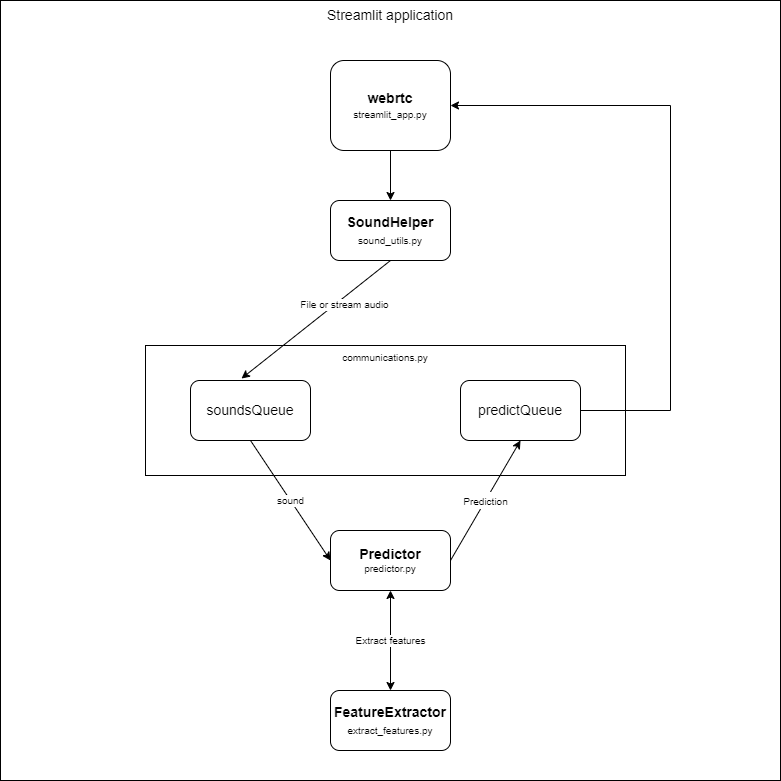

The diagram above was exported from draw.io. Its source (the exported page's mxGraphModel, read from the mxfile embedded in the PNG):
<mxGraphModel dx="2062" dy="1122" grid="1" gridSize="10" guides="1" tooltips="1" connect="1" arrows="1" fold="1" page="1" pageScale="1" pageWidth="850" pageHeight="1100" math="0" shadow="0">
  <root>
    <mxCell id="0" />
    <mxCell id="1" parent="0" />
    <mxCell id="Bi2uQt_QSbaoex-jBJ_a-1" value="Streamlit application" style="whiteSpace=wrap;html=1;aspect=fixed;verticalAlign=top;fontSize=14;" vertex="1" parent="1">
      <mxGeometry x="40" y="30" width="780" height="780" as="geometry" />
    </mxCell>
    <mxCell id="Bi2uQt_QSbaoex-jBJ_a-2" value="&lt;font style=&quot;&quot;&gt;&lt;b style=&quot;font-size: 14px;&quot;&gt;webrtc&lt;/b&gt;&lt;br&gt;&lt;font style=&quot;font-size: 10px;&quot;&gt;streamlit_app.py&lt;/font&gt;&lt;br&gt;&lt;/font&gt;" style="rounded=1;whiteSpace=wrap;html=1;" vertex="1" parent="1">
      <mxGeometry x="370" y="90" width="120" height="90" as="geometry" />
    </mxCell>
    <mxCell id="Bi2uQt_QSbaoex-jBJ_a-5" value="&lt;span style=&quot;&quot;&gt;&lt;b&gt;FeatureExtractor&lt;/b&gt;&lt;br&gt;&lt;font style=&quot;font-size: 10px;&quot;&gt;extract_features.py&lt;/font&gt;&lt;br&gt;&lt;/span&gt;" style="rounded=1;whiteSpace=wrap;html=1;fontSize=14;" vertex="1" parent="1">
      <mxGeometry x="370" y="720" width="120" height="60" as="geometry" />
    </mxCell>
    <mxCell id="Bi2uQt_QSbaoex-jBJ_a-10" value="communications.py" style="rounded=0;whiteSpace=wrap;html=1;fontSize=10;fontColor=default;labelBackgroundColor=#FFFFFF;verticalAlign=top;" vertex="1" parent="1">
      <mxGeometry x="185" y="375" width="480" height="130" as="geometry" />
    </mxCell>
    <mxCell id="Bi2uQt_QSbaoex-jBJ_a-6" value="&lt;b&gt;SoundHelper&lt;/b&gt;&lt;br&gt;&lt;font style=&quot;font-size: 10px;&quot;&gt;sound_utils.py&lt;/font&gt;" style="rounded=1;whiteSpace=wrap;html=1;fontSize=14;" vertex="1" parent="1">
      <mxGeometry x="370" y="230" width="120" height="60" as="geometry" />
    </mxCell>
    <mxCell id="Bi2uQt_QSbaoex-jBJ_a-7" value="" style="endArrow=classic;html=1;rounded=0;fontSize=10;exitX=0.5;exitY=1;exitDx=0;exitDy=0;entryX=0.5;entryY=0;entryDx=0;entryDy=0;" edge="1" parent="1" source="Bi2uQt_QSbaoex-jBJ_a-2" target="Bi2uQt_QSbaoex-jBJ_a-6">
      <mxGeometry width="50" height="50" relative="1" as="geometry">
        <mxPoint x="400" y="590" as="sourcePoint" />
        <mxPoint x="450" y="540" as="targetPoint" />
      </mxGeometry>
    </mxCell>
    <mxCell id="Bi2uQt_QSbaoex-jBJ_a-8" value="" style="endArrow=classic;html=1;rounded=0;fontSize=10;exitX=0.5;exitY=1;exitDx=0;exitDy=0;entryX=0.425;entryY=-0.033;entryDx=0;entryDy=0;entryPerimeter=0;" edge="1" parent="1" source="Bi2uQt_QSbaoex-jBJ_a-6" target="Bi2uQt_QSbaoex-jBJ_a-12">
      <mxGeometry width="50" height="50" relative="1" as="geometry">
        <mxPoint x="400" y="590" as="sourcePoint" />
        <mxPoint x="210" y="400" as="targetPoint" />
      </mxGeometry>
    </mxCell>
    <mxCell id="Bi2uQt_QSbaoex-jBJ_a-20" value="File or stream audio" style="edgeLabel;html=1;align=center;verticalAlign=middle;resizable=0;points=[];fontSize=10;fontColor=default;" vertex="1" connectable="0" parent="Bi2uQt_QSbaoex-jBJ_a-8">
      <mxGeometry x="-0.3397" y="5" relative="1" as="geometry">
        <mxPoint as="offset" />
      </mxGeometry>
    </mxCell>
    <mxCell id="Bi2uQt_QSbaoex-jBJ_a-12" value="soundsQueue" style="rounded=1;whiteSpace=wrap;html=1;fontSize=14;" vertex="1" parent="1">
      <mxGeometry x="230" y="410" width="120" height="60" as="geometry" />
    </mxCell>
    <mxCell id="Bi2uQt_QSbaoex-jBJ_a-13" value="predictQueue" style="rounded=1;whiteSpace=wrap;html=1;fontSize=14;" vertex="1" parent="1">
      <mxGeometry x="500" y="410" width="120" height="60" as="geometry" />
    </mxCell>
    <mxCell id="Bi2uQt_QSbaoex-jBJ_a-14" value="sound" style="endArrow=classic;html=1;rounded=0;fontSize=10;fontColor=#000000;exitX=0.5;exitY=1;exitDx=0;exitDy=0;entryX=0;entryY=0.5;entryDx=0;entryDy=0;" edge="1" parent="1" source="Bi2uQt_QSbaoex-jBJ_a-12" target="Bi2uQt_QSbaoex-jBJ_a-15">
      <mxGeometry width="50" height="50" relative="1" as="geometry">
        <mxPoint x="400" y="590" as="sourcePoint" />
        <mxPoint x="450" y="540" as="targetPoint" />
      </mxGeometry>
    </mxCell>
    <mxCell id="Bi2uQt_QSbaoex-jBJ_a-15" value="&lt;font style=&quot;&quot;&gt;&lt;b style=&quot;&quot;&gt;&lt;font style=&quot;font-size: 14px;&quot;&gt;Predictor&lt;/font&gt;&lt;/b&gt;&lt;br&gt;predictor.py&lt;br&gt;&lt;/font&gt;" style="rounded=1;whiteSpace=wrap;html=1;labelBackgroundColor=#FFFFFF;fontSize=10;fontColor=#000000;" vertex="1" parent="1">
      <mxGeometry x="370" y="560" width="120" height="60" as="geometry" />
    </mxCell>
    <mxCell id="Bi2uQt_QSbaoex-jBJ_a-16" value="&lt;font style=&quot;font-size: 10px;&quot;&gt;Prediction&lt;/font&gt;" style="endArrow=classic;html=1;rounded=0;fontSize=14;fontColor=#000000;exitX=1;exitY=0.5;exitDx=0;exitDy=0;entryX=0.5;entryY=1;entryDx=0;entryDy=0;" edge="1" parent="1" source="Bi2uQt_QSbaoex-jBJ_a-15" target="Bi2uQt_QSbaoex-jBJ_a-13">
      <mxGeometry width="50" height="50" relative="1" as="geometry">
        <mxPoint x="450" y="530" as="sourcePoint" />
        <mxPoint x="400" y="580" as="targetPoint" />
      </mxGeometry>
    </mxCell>
    <mxCell id="Bi2uQt_QSbaoex-jBJ_a-18" value="Extract features" style="endArrow=classic;startArrow=classic;html=1;rounded=0;fontSize=10;fontColor=default;entryX=0.5;entryY=1;entryDx=0;entryDy=0;" edge="1" parent="1" source="Bi2uQt_QSbaoex-jBJ_a-5" target="Bi2uQt_QSbaoex-jBJ_a-15">
      <mxGeometry width="50" height="50" relative="1" as="geometry">
        <mxPoint x="400" y="570" as="sourcePoint" />
        <mxPoint x="450" y="520" as="targetPoint" />
      </mxGeometry>
    </mxCell>
    <mxCell id="Bi2uQt_QSbaoex-jBJ_a-19" value="" style="endArrow=classic;html=1;rounded=0;fontSize=10;fontColor=default;exitX=1;exitY=0.5;exitDx=0;exitDy=0;entryX=1;entryY=0.5;entryDx=0;entryDy=0;" edge="1" parent="1" source="Bi2uQt_QSbaoex-jBJ_a-13" target="Bi2uQt_QSbaoex-jBJ_a-2">
      <mxGeometry width="50" height="50" relative="1" as="geometry">
        <mxPoint x="400" y="570" as="sourcePoint" />
        <mxPoint x="450" y="520" as="targetPoint" />
        <Array as="points">
          <mxPoint x="710" y="440" />
          <mxPoint x="710" y="135" />
        </Array>
      </mxGeometry>
    </mxCell>
  </root>
</mxGraphModel>